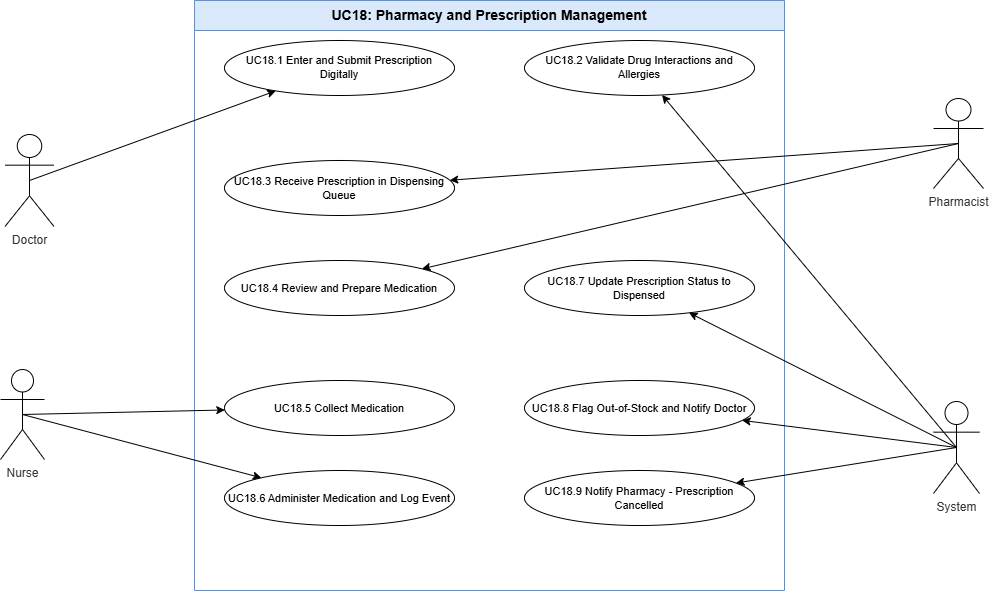

The diagram above was exported from draw.io. Its source (the exported page's mxGraphModel, read from the mxfile embedded in the PNG):
<mxGraphModel dx="1564" dy="860" grid="0" gridSize="10" guides="1" tooltips="1" connect="1" arrows="1" fold="1" page="0" pageScale="1" pageWidth="1169" pageHeight="827" math="0" shadow="0">
  <root>
    <mxCell id="0" />
    <mxCell id="1" parent="0" />
    <mxCell id="boundary" parent="1" style="swimlane;startSize=30;whiteSpace=wrap;html=1;fontSize=14;fontStyle=1;fillColor=#dae8fc;strokeColor=#6c8ebf;" value="UC18: Pharmacy and Prescription Management" vertex="1">
      <mxGeometry height="590" width="590" x="250" y="40" as="geometry" />
    </mxCell>
    <mxCell id="uc1" parent="1" style="ellipse;whiteSpace=wrap;html=1;fontSize=11;" value="UC18.1 Enter and Submit Prescription Digitally" vertex="1">
      <mxGeometry height="55" width="230" x="280" y="80" as="geometry" />
    </mxCell>
    <mxCell id="uc2" parent="1" style="ellipse;whiteSpace=wrap;html=1;fontSize=11;" value="UC18.2 Validate Drug Interactions and Allergies" vertex="1">
      <mxGeometry height="55" width="230" x="580" y="80" as="geometry" />
    </mxCell>
    <mxCell id="uc3" parent="1" style="ellipse;whiteSpace=wrap;html=1;fontSize=11;" value="UC18.3 Receive Prescription in Dispensing Queue" vertex="1">
      <mxGeometry height="55" width="230" x="280" y="200" as="geometry" />
    </mxCell>
    <mxCell id="uc4" parent="1" style="ellipse;whiteSpace=wrap;html=1;fontSize=11;" value="UC18.4 Review and Prepare Medication" vertex="1">
      <mxGeometry height="55" width="230" x="280" y="300" as="geometry" />
    </mxCell>
    <mxCell id="uc5" parent="1" style="ellipse;whiteSpace=wrap;html=1;fontSize=11;" value="UC18.5 Collect Medication" vertex="1">
      <mxGeometry height="55" width="230" x="280" y="420" as="geometry" />
    </mxCell>
    <mxCell id="uc6" parent="1" style="ellipse;whiteSpace=wrap;html=1;fontSize=11;" value="UC18.6 Administer Medication and Log Event" vertex="1">
      <mxGeometry height="55" width="230" x="280" y="510" as="geometry" />
    </mxCell>
    <mxCell id="uc7" parent="1" style="ellipse;whiteSpace=wrap;html=1;fontSize=11;" value="UC18.7 Update Prescription Status to Dispensed" vertex="1">
      <mxGeometry height="55" width="230" x="580" y="300" as="geometry" />
    </mxCell>
    <mxCell id="uc8" parent="1" style="ellipse;whiteSpace=wrap;html=1;fontSize=11;" value="UC18.8 Flag Out-of-Stock and Notify Doctor" vertex="1">
      <mxGeometry height="55" width="230" x="580" y="420" as="geometry" />
    </mxCell>
    <mxCell id="uc9" parent="1" style="ellipse;whiteSpace=wrap;html=1;fontSize=11;" value="UC18.9 Notify Pharmacy - Prescription Cancelled" vertex="1">
      <mxGeometry height="55" width="230" x="580" y="510" as="geometry" />
    </mxCell>
    <mxCell id="e1a1" edge="1" parent="1" source="roBzjeB3_26ioZeE-Ccg-1" style="exitX=0.5;exitY=0.5;exitDx=0;exitDy=0;exitPerimeter=0;" target="uc1">
      <mxGeometry relative="1" as="geometry">
        <mxPoint x="110" y="224.70734276967767" as="sourcePoint" />
      </mxGeometry>
    </mxCell>
    <mxCell id="e2a5" edge="1" parent="1" source="roBzjeB3_26ioZeE-Ccg-4" style="exitX=0.5;exitY=0.5;exitDx=0;exitDy=0;exitPerimeter=0;" target="uc5">
      <mxGeometry relative="1" as="geometry">
        <mxPoint x="110" y="454.3782997362108" as="sourcePoint" />
      </mxGeometry>
    </mxCell>
    <mxCell id="e2a6" edge="1" parent="1" source="roBzjeB3_26ioZeE-Ccg-4" style="exitX=0.5;exitY=0.5;exitDx=0;exitDy=0;exitPerimeter=0;" target="uc6">
      <mxGeometry relative="1" as="geometry">
        <mxPoint x="110" y="461.66275170860376" as="sourcePoint" />
      </mxGeometry>
    </mxCell>
    <mxCell id="e3a3" edge="1" parent="1" source="roBzjeB3_26ioZeE-Ccg-5" style="exitX=0.5;exitY=0.5;exitDx=0;exitDy=0;exitPerimeter=0;" target="uc3">
      <mxGeometry relative="1" as="geometry">
        <mxPoint x="991" y="190.55819569023356" as="sourcePoint" />
      </mxGeometry>
    </mxCell>
    <mxCell id="e3a4" edge="1" parent="1" source="roBzjeB3_26ioZeE-Ccg-5" style="exitX=0.5;exitY=0.5;exitDx=0;exitDy=0;exitPerimeter=0;" target="uc4">
      <mxGeometry relative="1" as="geometry">
        <mxPoint x="991" y="194.58060667095106" as="sourcePoint" />
      </mxGeometry>
    </mxCell>
    <mxCell id="e4a2" edge="1" parent="1" source="roBzjeB3_26ioZeE-Ccg-6" style="exitX=0.5;exitY=0.5;exitDx=0;exitDy=0;exitPerimeter=0;" target="uc2">
      <mxGeometry relative="1" as="geometry">
        <mxPoint x="980" y="482" as="sourcePoint" />
      </mxGeometry>
    </mxCell>
    <mxCell id="e4a7" edge="1" parent="1" source="roBzjeB3_26ioZeE-Ccg-6" style="exitX=0.5;exitY=0.5;exitDx=0;exitDy=0;exitPerimeter=0;" target="uc7">
      <mxGeometry relative="1" as="geometry">
        <mxPoint x="980" y="499.8790322580645" as="sourcePoint" />
      </mxGeometry>
    </mxCell>
    <mxCell id="e4a8" edge="1" parent="1" source="roBzjeB3_26ioZeE-Ccg-6" style="exitX=0.5;exitY=0.5;exitDx=0;exitDy=0;exitPerimeter=0;" target="uc8">
      <mxGeometry relative="1" as="geometry">
        <mxPoint x="980" y="509.5564516129033" as="sourcePoint" />
      </mxGeometry>
    </mxCell>
    <mxCell id="e4a9" edge="1" parent="1" source="roBzjeB3_26ioZeE-Ccg-6" style="exitX=0.5;exitY=0.5;exitDx=0;exitDy=0;exitPerimeter=0;" target="uc9">
      <mxGeometry relative="1" as="geometry">
        <mxPoint x="980" y="516.8145161290323" as="sourcePoint" />
      </mxGeometry>
    </mxCell>
    <mxCell id="roBzjeB3_26ioZeE-Ccg-1" parent="1" style="shape=umlActor;verticalLabelPosition=bottom;verticalAlign=top;html=1;outlineConnect=0;" value="&lt;span style=&quot;color: rgb(51, 51, 51);&quot;&gt;Doctor&lt;/span&gt;" vertex="1">
      <mxGeometry height="92" width="49" x="60.5" y="174" as="geometry" />
    </mxCell>
    <mxCell id="roBzjeB3_26ioZeE-Ccg-4" parent="1" style="shape=umlActor;verticalLabelPosition=bottom;verticalAlign=top;html=1;outlineConnect=0;" value="&lt;span style=&quot;color: rgb(51, 51, 51);&quot;&gt;Nurse&lt;/span&gt;" vertex="1">
      <mxGeometry height="90" width="44" x="56" y="409" as="geometry" />
    </mxCell>
    <mxCell id="roBzjeB3_26ioZeE-Ccg-5" parent="1" style="shape=umlActor;verticalLabelPosition=bottom;verticalAlign=top;html=1;outlineConnect=0;" value="&lt;span style=&quot;color: rgb(51, 51, 51);&quot;&gt;Pharmacist&lt;/span&gt;" vertex="1">
      <mxGeometry height="90" width="50" x="989" y="138" as="geometry" />
    </mxCell>
    <mxCell id="roBzjeB3_26ioZeE-Ccg-6" parent="1" style="shape=umlActor;verticalLabelPosition=bottom;verticalAlign=top;html=1;outlineConnect=0;" value="&lt;span style=&quot;color: rgb(51, 51, 51);&quot;&gt;System&lt;/span&gt;" vertex="1">
      <mxGeometry height="92" width="46" x="989" y="441" as="geometry" />
    </mxCell>
  </root>
</mxGraphModel>